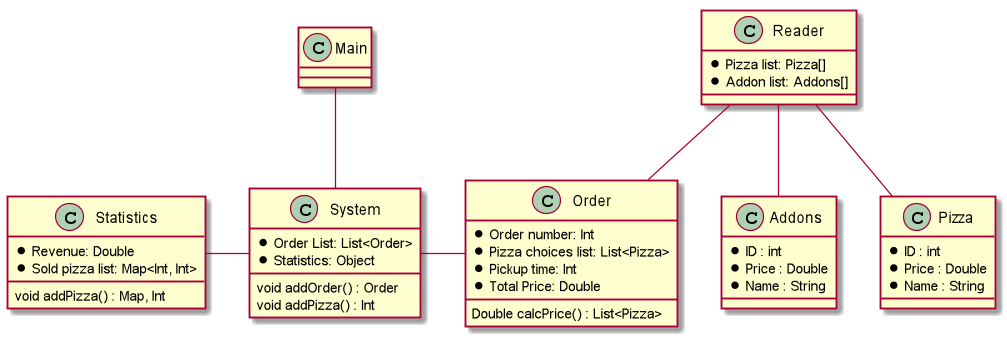

The diagram above was rendered by PlantUML. Its source (embedded in the PNG):
@startuml

Class Reader{
    *Pizza list: Pizza[]
    * Addon list: Addons[]

}

Class Main {
}

Class Addons{
    *ID : int
    *Price : Double
    *Name : String
}

Class Pizza{
    *ID : int
    *Price : Double
    *Name : String
}

Class Order{
    *Order number: Int
    *Pizza choices list: List<Pizza>
    *Pickup time: Int
    *Total Price: Double
    Double calcPrice() : List<Pizza>
}

Class System{
    * Order List: List<Order>
    * Statistics: Object
    void addOrder() : Order
    void addPizza() : Int
}
Class Statistics{
    * Revenue: Double
    * Sold pizza list: Map<Int, Int>
    void addPizza() : Map, Int
}

Reader -- Order
Order -left- System
System -left- Statistics
Main -- System
Reader -- Pizza
Reader -- Addons

@enduml